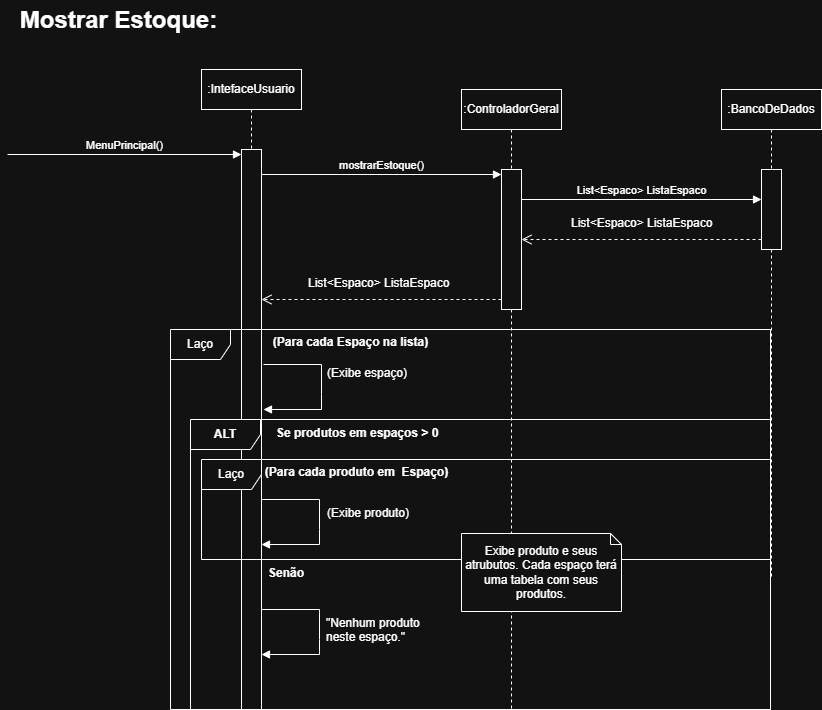

The diagram above was exported from draw.io. Its source (the exported page's mxGraphModel, read from the mxfile embedded in the PNG):
<mxGraphModel dx="1665" dy="777" grid="1" gridSize="10" guides="1" tooltips="1" connect="1" arrows="1" fold="1" page="1" pageScale="1" pageWidth="827" pageHeight="1169" math="0" shadow="0">
  <root>
    <mxCell id="0" />
    <mxCell id="1" parent="0" />
    <mxCell id="CXsXTm7qsRGOFyruxU2n-1" parent="1" style="shape=umlLifeline;perimeter=lifelinePerimeter;whiteSpace=wrap;html=1;container=1;dropTarget=0;collapsible=0;recursiveResize=0;outlineConnect=0;portConstraint=eastwest;newEdgeStyle={&quot;curved&quot;:0,&quot;rounded&quot;:0};" value=":ControladorGeral" vertex="1">
      <mxGeometry height="620" width="100" x="463" y="339" as="geometry" />
    </mxCell>
    <mxCell id="CXsXTm7qsRGOFyruxU2n-2" parent="1" style="shape=umlLifeline;perimeter=lifelinePerimeter;whiteSpace=wrap;html=1;container=1;dropTarget=0;collapsible=0;recursiveResize=0;outlineConnect=0;portConstraint=eastwest;newEdgeStyle={&quot;curved&quot;:0,&quot;rounded&quot;:0};" value=":IntefaceUsuario" vertex="1">
      <mxGeometry height="640" width="100" x="203" y="319" as="geometry" />
    </mxCell>
    <mxCell id="CXsXTm7qsRGOFyruxU2n-3" parent="1" style="shape=umlLifeline;perimeter=lifelinePerimeter;whiteSpace=wrap;html=1;container=1;dropTarget=0;collapsible=0;recursiveResize=0;outlineConnect=0;portConstraint=eastwest;newEdgeStyle={&quot;curved&quot;:0,&quot;rounded&quot;:0};" value=":BancoDeDados" vertex="1">
      <mxGeometry height="490" width="100" x="723" y="339" as="geometry" />
    </mxCell>
    <mxCell id="CXsXTm7qsRGOFyruxU2n-4" parent="1" style="html=1;points=[[0,0,0,0,5],[0,1,0,0,-5],[1,0,0,0,5],[1,1,0,0,-5]];perimeter=orthogonalPerimeter;outlineConnect=0;targetShapes=umlLifeline;portConstraint=eastwest;newEdgeStyle={&quot;curved&quot;:0,&quot;rounded&quot;:0};" value="" vertex="1">
      <mxGeometry height="560" width="20" x="243" y="399" as="geometry" />
    </mxCell>
    <mxCell id="CXsXTm7qsRGOFyruxU2n-5" edge="1" parent="1" style="html=1;verticalAlign=bottom;endArrow=block;curved=0;rounded=0;entryX=0;entryY=0;entryDx=0;entryDy=5;" target="CXsXTm7qsRGOFyruxU2n-4" value="MenuPrincipal()">
      <mxGeometry relative="1" as="geometry">
        <mxPoint x="9" y="404" as="sourcePoint" />
      </mxGeometry>
    </mxCell>
    <mxCell id="CXsXTm7qsRGOFyruxU2n-6" parent="1" style="html=1;points=[[0,0,0,0,5],[0,1,0,0,-5],[1,0,0,0,5],[1,1,0,0,-5]];perimeter=orthogonalPerimeter;outlineConnect=0;targetShapes=umlLifeline;portConstraint=eastwest;newEdgeStyle={&quot;curved&quot;:0,&quot;rounded&quot;:0};" value="" vertex="1">
      <mxGeometry height="140" width="20" x="503" y="419" as="geometry" />
    </mxCell>
    <mxCell id="CXsXTm7qsRGOFyruxU2n-7" edge="1" parent="1" source="CXsXTm7qsRGOFyruxU2n-4" style="html=1;verticalAlign=bottom;endArrow=block;curved=0;rounded=0;entryX=0;entryY=0;entryDx=0;entryDy=5;" target="CXsXTm7qsRGOFyruxU2n-6" value="mostrarEstoque()">
      <mxGeometry relative="1" as="geometry">
        <mxPoint x="273" y="424" as="sourcePoint" />
      </mxGeometry>
    </mxCell>
    <mxCell id="CXsXTm7qsRGOFyruxU2n-8" edge="1" parent="1" source="CXsXTm7qsRGOFyruxU2n-6" style="html=1;verticalAlign=bottom;endArrow=open;dashed=1;endSize=8;curved=0;rounded=0;" target="CXsXTm7qsRGOFyruxU2n-4" value="">
      <mxGeometry relative="1" as="geometry">
        <Array as="points">
          <mxPoint x="432" y="549" />
        </Array>
        <mxPoint x="323" y="589" as="sourcePoint" />
        <mxPoint x="243" y="589" as="targetPoint" />
      </mxGeometry>
    </mxCell>
    <mxCell id="CXsXTm7qsRGOFyruxU2n-9" parent="1" style="html=1;points=[[0,0,0,0,5],[0,1,0,0,-5],[1,0,0,0,5],[1,1,0,0,-5]];perimeter=orthogonalPerimeter;outlineConnect=0;targetShapes=umlLifeline;portConstraint=eastwest;newEdgeStyle={&quot;curved&quot;:0,&quot;rounded&quot;:0};" value="" vertex="1">
      <mxGeometry height="80" width="20" x="763" y="419" as="geometry" />
    </mxCell>
    <mxCell id="CXsXTm7qsRGOFyruxU2n-10" edge="1" parent="1" style="html=1;verticalAlign=bottom;endArrow=block;curved=0;rounded=0;entryX=0;entryY=0;entryDx=0;entryDy=5;" value="List&amp;lt;Espaco&amp;gt; ListaEspaco">
      <mxGeometry relative="1" as="geometry">
        <mxPoint x="523" y="449" as="sourcePoint" />
        <mxPoint x="763" y="449.0000000000002" as="targetPoint" />
      </mxGeometry>
    </mxCell>
    <mxCell id="CXsXTm7qsRGOFyruxU2n-11" parent="1" style="text;strokeColor=none;fillColor=none;html=1;fontSize=24;fontStyle=1;verticalAlign=middle;align=center;" value="Mostrar Estoque:" vertex="1">
      <mxGeometry height="40" width="230" x="5" y="250" as="geometry" />
    </mxCell>
    <mxCell id="CXsXTm7qsRGOFyruxU2n-12" parent="1" style="shape=umlFrame;whiteSpace=wrap;html=1;pointerEvents=0;" value="Laço" vertex="1">
      <mxGeometry height="380" width="600" x="172" y="579" as="geometry" />
    </mxCell>
    <mxCell id="CXsXTm7qsRGOFyruxU2n-13" parent="1" style="text;align=center;fontStyle=1;verticalAlign=middle;spacingLeft=3;spacingRight=3;strokeColor=none;rotatable=0;points=[[0,0.5],[1,0.5]];portConstraint=eastwest;html=1;" value="(Para cada Espaço na lista)" vertex="1">
      <mxGeometry height="26" width="189" x="257" y="579" as="geometry" />
    </mxCell>
    <mxCell id="CXsXTm7qsRGOFyruxU2n-14" edge="1" parent="1" style="html=1;verticalAlign=bottom;endArrow=block;curved=0;rounded=0;" value="">
      <mxGeometry relative="1" x="-0.2795" y="61" as="geometry">
        <mxPoint x="-2" y="-15" as="offset" />
        <Array as="points">
          <mxPoint x="323" y="614" />
          <mxPoint x="323" y="644" />
          <mxPoint x="323" y="659" />
        </Array>
        <mxPoint x="265" y="614" as="sourcePoint" />
        <mxPoint x="265" y="659" as="targetPoint" />
      </mxGeometry>
    </mxCell>
    <mxCell id="CXsXTm7qsRGOFyruxU2n-15" edge="1" parent="1" style="html=1;verticalAlign=bottom;endArrow=open;dashed=1;endSize=8;curved=0;rounded=0;exitX=0;exitY=1;exitDx=0;exitDy=-5;exitPerimeter=0;" value="">
      <mxGeometry relative="1" as="geometry">
        <mxPoint x="763" y="489" as="sourcePoint" />
        <mxPoint x="523" y="489" as="targetPoint" />
      </mxGeometry>
    </mxCell>
    <mxCell id="CXsXTm7qsRGOFyruxU2n-16" parent="1" style="text;whiteSpace=wrap;html=1;" value="List&amp;lt;Espaco&amp;gt; ListaEspaco" vertex="1">
      <mxGeometry height="40" width="170" x="571" y="459" as="geometry" />
    </mxCell>
    <mxCell id="CXsXTm7qsRGOFyruxU2n-17" parent="1" style="text;whiteSpace=wrap;html=1;" value="List&amp;lt;Espaco&amp;gt; ListaEspaco" vertex="1">
      <mxGeometry height="40" width="170" x="308" y="519" as="geometry" />
    </mxCell>
    <mxCell id="CXsXTm7qsRGOFyruxU2n-18" parent="1" style="text;whiteSpace=wrap;html=1;" value="(Exibe espaço)" vertex="1">
      <mxGeometry height="30" width="85" x="327" y="609" as="geometry" />
    </mxCell>
    <mxCell id="CXsXTm7qsRGOFyruxU2n-19" parent="1" style="shape=umlFrame;whiteSpace=wrap;html=1;pointerEvents=0;width=70;height=30;" value="&lt;div&gt;&lt;b&gt;ALT&lt;/b&gt;&lt;/div&gt;" vertex="1">
      <mxGeometry height="290" width="580" x="192" y="669" as="geometry" />
    </mxCell>
    <mxCell id="CXsXTm7qsRGOFyruxU2n-20" parent="1" style="text;whiteSpace=wrap;html=1;" value="&lt;b&gt;Se produtos em espaços &amp;gt; 0&lt;/b&gt;" vertex="1">
      <mxGeometry height="40" width="180" x="276" y="669" as="geometry" />
    </mxCell>
    <mxCell id="CXsXTm7qsRGOFyruxU2n-21" parent="1" style="shape=umlFrame;whiteSpace=wrap;html=1;pointerEvents=0;" value="Laço" vertex="1">
      <mxGeometry height="100" width="569" x="203" y="709" as="geometry" />
    </mxCell>
    <mxCell id="CXsXTm7qsRGOFyruxU2n-22" parent="1" style="text;align=center;fontStyle=1;verticalAlign=middle;spacingLeft=3;spacingRight=3;strokeColor=none;rotatable=0;points=[[0,0.5],[1,0.5]];portConstraint=eastwest;html=1;" value="(Para cada produto em&amp;nbsp; Espaço)" vertex="1">
      <mxGeometry height="26" width="189" x="263" y="709" as="geometry" />
    </mxCell>
    <mxCell id="CXsXTm7qsRGOFyruxU2n-23" edge="1" parent="1" style="html=1;verticalAlign=bottom;endArrow=block;curved=0;rounded=0;" value="">
      <mxGeometry relative="1" x="-0.2795" y="61" as="geometry">
        <mxPoint x="-2" y="-15" as="offset" />
        <Array as="points">
          <mxPoint x="321" y="749" />
          <mxPoint x="321" y="779" />
          <mxPoint x="321" y="794" />
        </Array>
        <mxPoint x="263" y="749" as="sourcePoint" />
        <mxPoint x="263" y="794" as="targetPoint" />
      </mxGeometry>
    </mxCell>
    <mxCell id="CXsXTm7qsRGOFyruxU2n-24" parent="1" style="text;whiteSpace=wrap;html=1;" value="(Exibe produto)" vertex="1">
      <mxGeometry height="30" width="85" x="327" y="749" as="geometry" />
    </mxCell>
    <mxCell id="CXsXTm7qsRGOFyruxU2n-25" parent="1" style="text;whiteSpace=wrap;html=1;" value="&lt;b&gt;Senão&lt;/b&gt;" vertex="1">
      <mxGeometry height="40" width="180" x="267.5" y="809" as="geometry" />
    </mxCell>
    <mxCell id="CXsXTm7qsRGOFyruxU2n-26" edge="1" parent="1" style="html=1;verticalAlign=bottom;endArrow=block;curved=0;rounded=0;" value="">
      <mxGeometry relative="1" x="-0.2795" y="61" as="geometry">
        <mxPoint x="-2" y="-15" as="offset" />
        <Array as="points">
          <mxPoint x="321" y="859" />
          <mxPoint x="321" y="889" />
          <mxPoint x="321" y="904" />
        </Array>
        <mxPoint x="263" y="859" as="sourcePoint" />
        <mxPoint x="263" y="904" as="targetPoint" />
      </mxGeometry>
    </mxCell>
    <mxCell id="CXsXTm7qsRGOFyruxU2n-27" parent="1" style="text;whiteSpace=wrap;html=1;" value="&quot;Nenhum produto neste espaço.&quot;" vertex="1">
      <mxGeometry height="30" width="120" x="326" y="859" as="geometry" />
    </mxCell>
    <mxCell id="CXsXTm7qsRGOFyruxU2n-28" parent="1" style="shape=note;size=11;whiteSpace=wrap;html=1;" value="Exibe produto e seus atrubutos. Cada espaço terá uma tabela com seus produtos." vertex="1">
      <mxGeometry height="78" width="160" x="463" y="783" as="geometry" />
    </mxCell>
  </root>
</mxGraphModel>